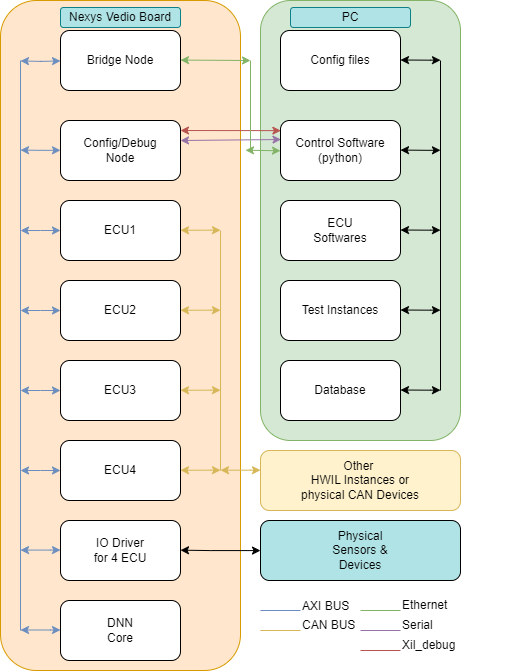

The diagram above was exported from draw.io. Its source (the exported page's mxGraphModel, read from the mxfile embedded in the PNG):
<mxGraphModel dx="1395" dy="622" grid="1" gridSize="10" guides="1" tooltips="1" connect="1" arrows="1" fold="1" page="1" pageScale="1" pageWidth="1169" pageHeight="827" math="0" shadow="0">
  <root>
    <mxCell id="0" />
    <mxCell id="1" parent="0" />
    <mxCell id="IgxBTJWzQBc8Rz8ces2J-111" value="" style="rounded=1;whiteSpace=wrap;html=1;fillColor=#d5e8d4;strokeColor=#82b366;" parent="1" vertex="1">
      <mxGeometry x="280" y="10" width="200" height="440" as="geometry" />
    </mxCell>
    <mxCell id="IgxBTJWzQBc8Rz8ces2J-110" value="" style="rounded=1;whiteSpace=wrap;html=1;fillColor=#ffe6cc;strokeColor=#d79b00;" parent="1" vertex="1">
      <mxGeometry x="20" y="10" width="240" height="670" as="geometry" />
    </mxCell>
    <mxCell id="IgxBTJWzQBc8Rz8ces2J-15" style="edgeStyle=orthogonalEdgeStyle;rounded=0;orthogonalLoop=1;jettySize=auto;html=1;exitX=0;exitY=0.5;exitDx=0;exitDy=0;fillColor=#dae8fc;strokeColor=#6c8ebf;startArrow=classic;startFill=1;" parent="1" source="LUDeUgR7NDZbDirMitAO-1" edge="1">
      <mxGeometry relative="1" as="geometry">
        <mxPoint x="40.000000000000114" y="240.0344827586207" as="targetPoint" />
      </mxGeometry>
    </mxCell>
    <mxCell id="LUDeUgR7NDZbDirMitAO-1" value="ECU1" style="rounded=1;whiteSpace=wrap;html=1;" parent="1" vertex="1">
      <mxGeometry x="80" y="210" width="120" height="60" as="geometry" />
    </mxCell>
    <mxCell id="IgxBTJWzQBc8Rz8ces2J-18" style="edgeStyle=orthogonalEdgeStyle;rounded=0;orthogonalLoop=1;jettySize=auto;html=1;exitX=0;exitY=0.5;exitDx=0;exitDy=0;fillColor=#dae8fc;strokeColor=#6c8ebf;startArrow=classic;startFill=1;" parent="1" source="IgxBTJWzQBc8Rz8ces2J-1" edge="1">
      <mxGeometry relative="1" as="geometry">
        <mxPoint x="40" y="320" as="targetPoint" />
      </mxGeometry>
    </mxCell>
    <mxCell id="IgxBTJWzQBc8Rz8ces2J-1" value="ECU2" style="rounded=1;whiteSpace=wrap;html=1;" parent="1" vertex="1">
      <mxGeometry x="80" y="290" width="120" height="60" as="geometry" />
    </mxCell>
    <mxCell id="IgxBTJWzQBc8Rz8ces2J-2" value="ECU3" style="rounded=1;whiteSpace=wrap;html=1;" parent="1" vertex="1">
      <mxGeometry x="80" y="370" width="120" height="60" as="geometry" />
    </mxCell>
    <mxCell id="IgxBTJWzQBc8Rz8ces2J-3" value="ECU4" style="rounded=1;whiteSpace=wrap;html=1;" parent="1" vertex="1">
      <mxGeometry x="80" y="450" width="120" height="60" as="geometry" />
    </mxCell>
    <mxCell id="IgxBTJWzQBc8Rz8ces2J-9" value="Config/Debug&lt;br&gt;Node" style="rounded=1;whiteSpace=wrap;html=1;" parent="1" vertex="1">
      <mxGeometry x="80" y="130" width="120" height="60" as="geometry" />
    </mxCell>
    <mxCell id="IgxBTJWzQBc8Rz8ces2J-14" value="" style="endArrow=none;html=1;rounded=0;fillColor=#dae8fc;strokeColor=#6c8ebf;" parent="1" edge="1">
      <mxGeometry width="50" height="50" relative="1" as="geometry">
        <mxPoint x="40" y="640" as="sourcePoint" />
        <mxPoint x="40" y="70" as="targetPoint" />
      </mxGeometry>
    </mxCell>
    <mxCell id="IgxBTJWzQBc8Rz8ces2J-30" value="Bridge Node" style="rounded=1;whiteSpace=wrap;html=1;" parent="1" vertex="1">
      <mxGeometry x="80" y="40" width="120" height="60" as="geometry" />
    </mxCell>
    <mxCell id="IgxBTJWzQBc8Rz8ces2J-32" value="" style="endArrow=none;html=1;rounded=0;fillColor=#fff2cc;strokeColor=#d6b656;" parent="1" edge="1">
      <mxGeometry width="50" height="50" relative="1" as="geometry">
        <mxPoint x="240" y="480" as="sourcePoint" />
        <mxPoint x="240" y="240" as="targetPoint" />
      </mxGeometry>
    </mxCell>
    <mxCell id="IgxBTJWzQBc8Rz8ces2J-35" style="edgeStyle=orthogonalEdgeStyle;rounded=0;orthogonalLoop=1;jettySize=auto;html=1;exitX=0;exitY=0.5;exitDx=0;exitDy=0;fillColor=#fff2cc;strokeColor=#d6b656;startArrow=classic;startFill=1;" parent="1" edge="1">
      <mxGeometry relative="1" as="geometry">
        <mxPoint x="200.0000000000001" y="239.7744827586207" as="targetPoint" />
        <mxPoint x="240" y="239.74" as="sourcePoint" />
        <Array as="points">
          <mxPoint x="230" y="240" />
          <mxPoint x="230" y="240" />
        </Array>
      </mxGeometry>
    </mxCell>
    <mxCell id="IgxBTJWzQBc8Rz8ces2J-36" style="edgeStyle=orthogonalEdgeStyle;rounded=0;orthogonalLoop=1;jettySize=auto;html=1;exitX=0;exitY=0.5;exitDx=0;exitDy=0;fillColor=#fff2cc;strokeColor=#d6b656;startArrow=classic;startFill=1;" parent="1" edge="1">
      <mxGeometry relative="1" as="geometry">
        <mxPoint x="200.0000000000001" y="319.7644827586207" as="targetPoint" />
        <mxPoint x="240" y="319.73" as="sourcePoint" />
        <Array as="points">
          <mxPoint x="230" y="320" />
          <mxPoint x="230" y="320" />
        </Array>
      </mxGeometry>
    </mxCell>
    <mxCell id="IgxBTJWzQBc8Rz8ces2J-37" style="edgeStyle=orthogonalEdgeStyle;rounded=0;orthogonalLoop=1;jettySize=auto;html=1;exitX=0;exitY=0.5;exitDx=0;exitDy=0;fillColor=#fff2cc;strokeColor=#d6b656;startArrow=classic;startFill=1;" parent="1" edge="1">
      <mxGeometry relative="1" as="geometry">
        <mxPoint x="200.0000000000001" y="399.7544827586207" as="targetPoint" />
        <mxPoint x="240" y="399.72" as="sourcePoint" />
        <Array as="points">
          <mxPoint x="230" y="400" />
          <mxPoint x="230" y="400" />
        </Array>
      </mxGeometry>
    </mxCell>
    <mxCell id="IgxBTJWzQBc8Rz8ces2J-38" style="edgeStyle=orthogonalEdgeStyle;rounded=0;orthogonalLoop=1;jettySize=auto;html=1;exitX=0;exitY=0.5;exitDx=0;exitDy=0;fillColor=#fff2cc;strokeColor=#d6b656;startArrow=classic;startFill=1;" parent="1" edge="1">
      <mxGeometry relative="1" as="geometry">
        <mxPoint x="200.0000000000001" y="479.7544827586207" as="targetPoint" />
        <mxPoint x="240" y="479.72" as="sourcePoint" />
        <Array as="points">
          <mxPoint x="230" y="480" />
          <mxPoint x="230" y="480" />
        </Array>
      </mxGeometry>
    </mxCell>
    <mxCell id="IgxBTJWzQBc8Rz8ces2J-45" style="edgeStyle=orthogonalEdgeStyle;rounded=0;orthogonalLoop=1;jettySize=auto;html=1;exitX=0;exitY=0.5;exitDx=0;exitDy=0;fillColor=#dae8fc;strokeColor=#6c8ebf;startArrow=classic;startFill=1;" parent="1" source="IgxBTJWzQBc8Rz8ces2J-2" edge="1">
      <mxGeometry relative="1" as="geometry">
        <mxPoint x="40" y="400" as="targetPoint" />
        <mxPoint x="80" y="399.75" as="sourcePoint" />
      </mxGeometry>
    </mxCell>
    <mxCell id="IgxBTJWzQBc8Rz8ces2J-50" style="edgeStyle=orthogonalEdgeStyle;rounded=0;orthogonalLoop=1;jettySize=auto;html=1;exitX=0;exitY=0.5;exitDx=0;exitDy=0;fillColor=#dae8fc;strokeColor=#6c8ebf;startArrow=classic;startFill=1;" parent="1" source="IgxBTJWzQBc8Rz8ces2J-3" edge="1">
      <mxGeometry relative="1" as="geometry">
        <mxPoint x="40" y="480" as="targetPoint" />
        <mxPoint x="80" y="480" as="sourcePoint" />
      </mxGeometry>
    </mxCell>
    <mxCell id="IgxBTJWzQBc8Rz8ces2J-55" style="edgeStyle=orthogonalEdgeStyle;rounded=0;orthogonalLoop=1;jettySize=auto;html=1;fillColor=#dae8fc;strokeColor=#6c8ebf;startArrow=classic;startFill=1;" parent="1" edge="1">
      <mxGeometry relative="1" as="geometry">
        <mxPoint x="40" y="159.57999999999998" as="targetPoint" />
        <mxPoint x="80" y="159.81" as="sourcePoint" />
        <Array as="points">
          <mxPoint x="60" y="159.95" />
        </Array>
      </mxGeometry>
    </mxCell>
    <mxCell id="IgxBTJWzQBc8Rz8ces2J-72" style="edgeStyle=orthogonalEdgeStyle;rounded=0;orthogonalLoop=1;jettySize=auto;html=1;exitX=0;exitY=0.5;exitDx=0;exitDy=0;fillColor=#dae8fc;strokeColor=#6c8ebf;startArrow=classic;startFill=1;" parent="1" edge="1">
      <mxGeometry relative="1" as="geometry">
        <mxPoint x="40" y="70.42000000000002" as="targetPoint" />
        <mxPoint x="80" y="70.42000000000002" as="sourcePoint" />
      </mxGeometry>
    </mxCell>
    <mxCell id="IgxBTJWzQBc8Rz8ces2J-77" value="" style="endArrow=classic;html=1;rounded=0;fillColor=#e1d5e7;strokeColor=#9673a6;exitX=0.004;exitY=0.317;exitDx=0;exitDy=0;exitPerimeter=0;startArrow=classic;startFill=1;endFill=1;" parent="1" source="IgxBTJWzQBc8Rz8ces2J-91" edge="1">
      <mxGeometry width="50" height="50" relative="1" as="geometry">
        <mxPoint x="510" y="150.01999999999998" as="sourcePoint" />
        <mxPoint x="200" y="150" as="targetPoint" />
      </mxGeometry>
    </mxCell>
    <mxCell id="IgxBTJWzQBc8Rz8ces2J-78" value="" style="endArrow=classic;html=1;rounded=0;fillColor=#f8cecc;strokeColor=#b85450;exitX=0.003;exitY=0.169;exitDx=0;exitDy=0;exitPerimeter=0;startArrow=classic;startFill=1;endFill=1;" parent="1" edge="1" source="IgxBTJWzQBc8Rz8ces2J-91">
      <mxGeometry width="50" height="50" relative="1" as="geometry">
        <mxPoint x="295.2" y="137.98000000000002" as="sourcePoint" />
        <mxPoint x="200" y="140" as="targetPoint" />
      </mxGeometry>
    </mxCell>
    <mxCell id="IgxBTJWzQBc8Rz8ces2J-79" value="" style="endArrow=classic;html=1;rounded=0;fillColor=#d5e8d4;strokeColor=#82b366;startArrow=classic;startFill=1;endFill=1;" parent="1" edge="1">
      <mxGeometry width="50" height="50" relative="1" as="geometry">
        <mxPoint x="270" y="70" as="sourcePoint" />
        <mxPoint x="200" y="69.57999999999998" as="targetPoint" />
      </mxGeometry>
    </mxCell>
    <mxCell id="IgxBTJWzQBc8Rz8ces2J-82" value="IO Driver&lt;br&gt;for 4 ECU" style="rounded=1;whiteSpace=wrap;html=1;" parent="1" vertex="1">
      <mxGeometry x="80" y="530" width="120" height="60" as="geometry" />
    </mxCell>
    <mxCell id="IgxBTJWzQBc8Rz8ces2J-83" style="edgeStyle=orthogonalEdgeStyle;rounded=0;orthogonalLoop=1;jettySize=auto;html=1;exitX=0;exitY=0.5;exitDx=0;exitDy=0;fillColor=#dae8fc;strokeColor=#6c8ebf;startArrow=classic;startFill=1;" parent="1" edge="1">
      <mxGeometry relative="1" as="geometry">
        <mxPoint x="40" y="559.58" as="targetPoint" />
        <mxPoint x="80" y="559.58" as="sourcePoint" />
        <Array as="points">
          <mxPoint x="70" y="560" />
          <mxPoint x="70" y="560" />
        </Array>
      </mxGeometry>
    </mxCell>
    <mxCell id="IgxBTJWzQBc8Rz8ces2J-88" value="Physical&lt;br&gt;Sensors &amp;amp;&lt;br&gt;Devices" style="rounded=1;whiteSpace=wrap;html=1;fillColor=#B0E3E6;" parent="1" vertex="1">
      <mxGeometry x="280" y="530" width="200" height="60" as="geometry" />
    </mxCell>
    <mxCell id="IgxBTJWzQBc8Rz8ces2J-89" style="edgeStyle=orthogonalEdgeStyle;rounded=0;orthogonalLoop=1;jettySize=auto;html=1;exitX=0;exitY=0.5;exitDx=0;exitDy=0;fillColor=#dae8fc;strokeColor=#000000;startArrow=classic;startFill=1;" parent="1" edge="1">
      <mxGeometry relative="1" as="geometry">
        <mxPoint x="200" y="559.6600000000001" as="targetPoint" />
        <mxPoint x="279.9999999999998" y="560.08" as="sourcePoint" />
        <Array as="points">
          <mxPoint x="230" y="560.08" />
        </Array>
      </mxGeometry>
    </mxCell>
    <mxCell id="IgxBTJWzQBc8Rz8ces2J-91" value="Control Software&lt;br&gt;(python)" style="rounded=1;whiteSpace=wrap;html=1;" parent="1" vertex="1">
      <mxGeometry x="300" y="130" width="120" height="60" as="geometry" />
    </mxCell>
    <mxCell id="IgxBTJWzQBc8Rz8ces2J-92" value="Config files" style="rounded=1;whiteSpace=wrap;html=1;" parent="1" vertex="1">
      <mxGeometry x="300" y="40" width="120" height="60" as="geometry" />
    </mxCell>
    <mxCell id="IgxBTJWzQBc8Rz8ces2J-93" value="Test Instances" style="rounded=1;whiteSpace=wrap;html=1;" parent="1" vertex="1">
      <mxGeometry x="300" y="290" width="120" height="60" as="geometry" />
    </mxCell>
    <mxCell id="IgxBTJWzQBc8Rz8ces2J-95" style="edgeStyle=orthogonalEdgeStyle;rounded=0;orthogonalLoop=1;jettySize=auto;html=1;fillColor=#dae8fc;strokeColor=#000000;startArrow=classic;startFill=1;" parent="1" edge="1">
      <mxGeometry relative="1" as="geometry">
        <mxPoint x="420" y="159.57999999999998" as="targetPoint" />
        <mxPoint x="460" y="159.75" as="sourcePoint" />
        <Array as="points">
          <mxPoint x="450" y="159.99999999999994" />
        </Array>
      </mxGeometry>
    </mxCell>
    <mxCell id="IgxBTJWzQBc8Rz8ces2J-97" style="edgeStyle=orthogonalEdgeStyle;rounded=0;orthogonalLoop=1;jettySize=auto;html=1;fillColor=#dae8fc;strokeColor=#000000;startArrow=classic;startFill=1;" parent="1" edge="1">
      <mxGeometry relative="1" as="geometry">
        <mxPoint x="420" y="239.5" as="targetPoint" />
        <mxPoint x="460" y="239.67000000000002" as="sourcePoint" />
        <Array as="points">
          <mxPoint x="450" y="239.91999999999996" />
        </Array>
      </mxGeometry>
    </mxCell>
    <mxCell id="IgxBTJWzQBc8Rz8ces2J-98" style="edgeStyle=orthogonalEdgeStyle;rounded=0;orthogonalLoop=1;jettySize=auto;html=1;fillColor=#dae8fc;strokeColor=#000000;startArrow=classic;startFill=1;" parent="1" edge="1">
      <mxGeometry relative="1" as="geometry">
        <mxPoint x="420" y="319.5" as="targetPoint" />
        <mxPoint x="460" y="319.66999999999996" as="sourcePoint" />
        <Array as="points">
          <mxPoint x="450" y="319.91999999999996" />
        </Array>
      </mxGeometry>
    </mxCell>
    <mxCell id="IgxBTJWzQBc8Rz8ces2J-99" value="" style="endArrow=none;html=1;rounded=0;fillColor=#dae8fc;strokeColor=#000000;" parent="1" edge="1">
      <mxGeometry width="50" height="50" relative="1" as="geometry">
        <mxPoint x="460" y="400" as="sourcePoint" />
        <mxPoint x="460" y="70" as="targetPoint" />
      </mxGeometry>
    </mxCell>
    <mxCell id="IgxBTJWzQBc8Rz8ces2J-100" value="ECU&lt;br&gt;Softwares" style="rounded=1;whiteSpace=wrap;html=1;" parent="1" vertex="1">
      <mxGeometry x="300" y="210" width="120" height="60" as="geometry" />
    </mxCell>
    <mxCell id="IgxBTJWzQBc8Rz8ces2J-101" style="edgeStyle=orthogonalEdgeStyle;rounded=0;orthogonalLoop=1;jettySize=auto;html=1;fillColor=#dae8fc;strokeColor=#000000;startArrow=classic;startFill=1;" parent="1" edge="1">
      <mxGeometry relative="1" as="geometry">
        <mxPoint x="420" y="69.5" as="targetPoint" />
        <mxPoint x="460" y="69.67000000000002" as="sourcePoint" />
        <Array as="points">
          <mxPoint x="450" y="69.91999999999996" />
        </Array>
      </mxGeometry>
    </mxCell>
    <mxCell id="IgxBTJWzQBc8Rz8ces2J-105" value="" style="endArrow=none;html=1;rounded=0;fillColor=#d5e8d4;strokeColor=#82b366;" parent="1" edge="1">
      <mxGeometry width="50" height="50" relative="1" as="geometry">
        <mxPoint x="270" y="160" as="sourcePoint" />
        <mxPoint x="270" y="70" as="targetPoint" />
      </mxGeometry>
    </mxCell>
    <mxCell id="IgxBTJWzQBc8Rz8ces2J-113" value="Other&amp;nbsp;&lt;br&gt;HWIL Instances or&lt;br&gt;physical CAN Devices" style="rounded=1;whiteSpace=wrap;html=1;fillColor=#fff2cc;strokeColor=#d6b656;" parent="1" vertex="1">
      <mxGeometry x="280" y="460" width="200" height="60" as="geometry" />
    </mxCell>
    <mxCell id="IgxBTJWzQBc8Rz8ces2J-116" value="Nexys Vedio Board" style="rounded=1;whiteSpace=wrap;html=1;fillColor=#b0e3e6;strokeColor=#0e8088;" parent="1" vertex="1">
      <mxGeometry x="80" y="17" width="120" height="20" as="geometry" />
    </mxCell>
    <mxCell id="IgxBTJWzQBc8Rz8ces2J-117" value="PC" style="rounded=1;whiteSpace=wrap;html=1;fillColor=#b0e3e6;strokeColor=#0e8088;" parent="1" vertex="1">
      <mxGeometry x="310" y="17" width="120" height="20" as="geometry" />
    </mxCell>
    <mxCell id="AEfSJuPWzpHTE5WhPizv-1" value="DNN&lt;br&gt;Core" style="rounded=1;whiteSpace=wrap;html=1;" vertex="1" parent="1">
      <mxGeometry x="80" y="610" width="120" height="60" as="geometry" />
    </mxCell>
    <mxCell id="AEfSJuPWzpHTE5WhPizv-2" style="edgeStyle=orthogonalEdgeStyle;rounded=0;orthogonalLoop=1;jettySize=auto;html=1;exitX=0;exitY=0.5;exitDx=0;exitDy=0;fillColor=#dae8fc;strokeColor=#6c8ebf;startArrow=classic;startFill=1;" edge="1" parent="1">
      <mxGeometry relative="1" as="geometry">
        <mxPoint x="40" y="639.5" as="targetPoint" />
        <mxPoint x="80" y="639.5" as="sourcePoint" />
        <Array as="points">
          <mxPoint x="70" y="639.92" />
          <mxPoint x="70" y="639.92" />
        </Array>
      </mxGeometry>
    </mxCell>
    <mxCell id="AEfSJuPWzpHTE5WhPizv-3" value="Database" style="rounded=1;whiteSpace=wrap;html=1;" vertex="1" parent="1">
      <mxGeometry x="300" y="370" width="120" height="60" as="geometry" />
    </mxCell>
    <mxCell id="AEfSJuPWzpHTE5WhPizv-4" style="edgeStyle=orthogonalEdgeStyle;rounded=0;orthogonalLoop=1;jettySize=auto;html=1;fillColor=#dae8fc;strokeColor=#000000;startArrow=classic;startFill=1;" edge="1" parent="1">
      <mxGeometry relative="1" as="geometry">
        <mxPoint x="420" y="399.5" as="targetPoint" />
        <mxPoint x="460" y="399.66999999999996" as="sourcePoint" />
        <Array as="points">
          <mxPoint x="450" y="399.91999999999996" />
        </Array>
      </mxGeometry>
    </mxCell>
    <mxCell id="AEfSJuPWzpHTE5WhPizv-5" value="" style="endArrow=classic;html=1;rounded=0;fillColor=#d5e8d4;strokeColor=#82b366;startArrow=classic;startFill=1;endFill=1;" edge="1" parent="1">
      <mxGeometry width="50" height="50" relative="1" as="geometry">
        <mxPoint x="300" y="160.28" as="sourcePoint" />
        <mxPoint x="265" y="159.70999999999998" as="targetPoint" />
      </mxGeometry>
    </mxCell>
    <mxCell id="AEfSJuPWzpHTE5WhPizv-8" style="edgeStyle=orthogonalEdgeStyle;rounded=0;orthogonalLoop=1;jettySize=auto;html=1;exitX=0;exitY=0.5;exitDx=0;exitDy=0;fillColor=#fff2cc;strokeColor=#d6b656;startArrow=classic;startFill=1;" edge="1" parent="1">
      <mxGeometry relative="1" as="geometry">
        <mxPoint x="240.0000000000001" y="479.6944827586208" as="targetPoint" />
        <mxPoint x="280" y="479.6600000000001" as="sourcePoint" />
        <Array as="points">
          <mxPoint x="270" y="479.94000000000005" />
          <mxPoint x="270" y="479.94000000000005" />
        </Array>
      </mxGeometry>
    </mxCell>
    <mxCell id="AEfSJuPWzpHTE5WhPizv-9" value="" style="group" vertex="1" connectable="0" parent="1">
      <mxGeometry x="280" y="600" width="270" height="70" as="geometry" />
    </mxCell>
    <mxCell id="IgxBTJWzQBc8Rz8ces2J-16" value="" style="endArrow=none;html=1;rounded=0;fillColor=#dae8fc;strokeColor=#6c8ebf;" parent="AEfSJuPWzpHTE5WhPizv-9" edge="1">
      <mxGeometry width="50" height="50" relative="1" as="geometry">
        <mxPoint x="40" y="20" as="sourcePoint" />
        <mxPoint y="20" as="targetPoint" />
      </mxGeometry>
    </mxCell>
    <mxCell id="IgxBTJWzQBc8Rz8ces2J-17" value="AXI BUS" style="text;html=1;strokeColor=none;fillColor=none;align=left;verticalAlign=middle;whiteSpace=wrap;rounded=0;" parent="AEfSJuPWzpHTE5WhPizv-9" vertex="1">
      <mxGeometry x="40" y="1" width="60" height="30" as="geometry" />
    </mxCell>
    <mxCell id="IgxBTJWzQBc8Rz8ces2J-33" value="" style="endArrow=none;html=1;rounded=0;fillColor=#fff2cc;strokeColor=#d6b656;" parent="AEfSJuPWzpHTE5WhPizv-9" edge="1">
      <mxGeometry width="50" height="50" relative="1" as="geometry">
        <mxPoint x="40" y="40" as="sourcePoint" />
        <mxPoint y="40" as="targetPoint" />
      </mxGeometry>
    </mxCell>
    <mxCell id="IgxBTJWzQBc8Rz8ces2J-34" value="CAN BUS" style="text;html=1;strokeColor=none;fillColor=none;align=left;verticalAlign=middle;whiteSpace=wrap;rounded=0;" parent="AEfSJuPWzpHTE5WhPizv-9" vertex="1">
      <mxGeometry x="40" y="20" width="130" height="30" as="geometry" />
    </mxCell>
    <mxCell id="IgxBTJWzQBc8Rz8ces2J-61" value="" style="endArrow=none;html=1;rounded=0;fillColor=#d5e8d4;strokeColor=#82b366;" parent="AEfSJuPWzpHTE5WhPizv-9" edge="1">
      <mxGeometry width="50" height="50" relative="1" as="geometry">
        <mxPoint x="140" y="20" as="sourcePoint" />
        <mxPoint x="100" y="20" as="targetPoint" />
      </mxGeometry>
    </mxCell>
    <mxCell id="IgxBTJWzQBc8Rz8ces2J-63" value="Ethernet" style="text;html=1;strokeColor=none;fillColor=none;align=left;verticalAlign=middle;whiteSpace=wrap;rounded=0;" parent="AEfSJuPWzpHTE5WhPizv-9" vertex="1">
      <mxGeometry x="140" width="130" height="30" as="geometry" />
    </mxCell>
    <mxCell id="IgxBTJWzQBc8Rz8ces2J-64" value="" style="endArrow=none;html=1;rounded=0;fillColor=#e1d5e7;strokeColor=#9673a6;" parent="AEfSJuPWzpHTE5WhPizv-9" edge="1">
      <mxGeometry width="50" height="50" relative="1" as="geometry">
        <mxPoint x="140" y="40" as="sourcePoint" />
        <mxPoint x="100" y="40" as="targetPoint" />
      </mxGeometry>
    </mxCell>
    <mxCell id="IgxBTJWzQBc8Rz8ces2J-65" value="Serial" style="text;html=1;strokeColor=none;fillColor=none;align=left;verticalAlign=middle;whiteSpace=wrap;rounded=0;" parent="AEfSJuPWzpHTE5WhPizv-9" vertex="1">
      <mxGeometry x="140" y="20" width="130" height="30" as="geometry" />
    </mxCell>
    <mxCell id="IgxBTJWzQBc8Rz8ces2J-66" value="" style="endArrow=none;html=1;rounded=0;fillColor=#f8cecc;strokeColor=#b85450;" parent="AEfSJuPWzpHTE5WhPizv-9" edge="1">
      <mxGeometry width="50" height="50" relative="1" as="geometry">
        <mxPoint x="140" y="60" as="sourcePoint" />
        <mxPoint x="100" y="60" as="targetPoint" />
      </mxGeometry>
    </mxCell>
    <mxCell id="IgxBTJWzQBc8Rz8ces2J-67" value="Xil_debug" style="text;html=1;strokeColor=none;fillColor=none;align=left;verticalAlign=middle;whiteSpace=wrap;rounded=0;" parent="AEfSJuPWzpHTE5WhPizv-9" vertex="1">
      <mxGeometry x="140" y="40" width="130" height="30" as="geometry" />
    </mxCell>
  </root>
</mxGraphModel>